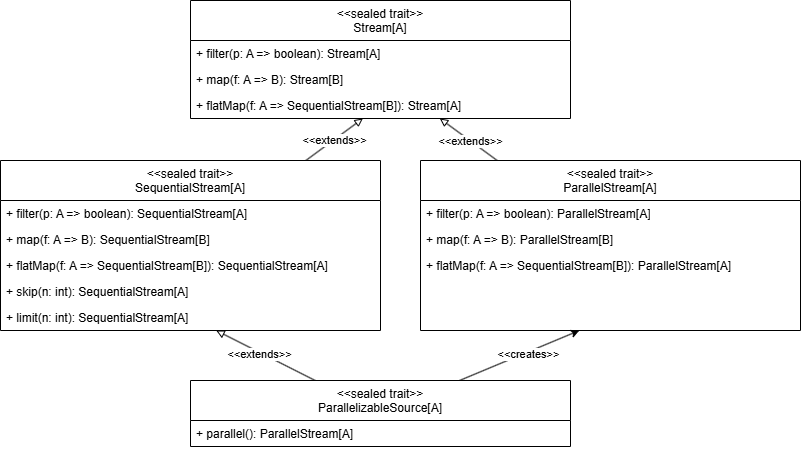

The diagram above was exported from draw.io. Its source (the exported page's mxGraphModel, read from the mxfile embedded in the PNG):
<mxGraphModel dx="1074" dy="748" grid="1" gridSize="10" guides="1" tooltips="1" connect="1" arrows="1" fold="1" page="1" pageScale="1" pageWidth="850" pageHeight="1100" math="0" shadow="0">
  <root>
    <mxCell id="0" />
    <mxCell id="1" parent="0" />
    <mxCell id="2" value="&lt;span style=&quot;color: rgb(0, 0, 0); font-weight: 400;&quot;&gt;&amp;lt;&amp;lt;sealed trait&amp;gt;&amp;gt;&lt;/span&gt;&lt;br style=&quot;color: rgb(63, 63, 63); scrollbar-color: rgb(226, 226, 226) rgb(251, 251, 251); font-weight: 400;&quot;&gt;&lt;span style=&quot;color: rgb(0, 0, 0); font-weight: 400;&quot;&gt;Stream[A]&lt;/span&gt;" style="swimlane;fontStyle=1;align=center;verticalAlign=top;childLayout=stackLayout;horizontal=1;startSize=40;horizontalStack=0;resizeParent=1;resizeParentMax=0;resizeLast=0;collapsible=1;marginBottom=0;whiteSpace=wrap;html=1;" vertex="1" parent="1">
      <mxGeometry x="330" y="120" width="380" height="118" as="geometry" />
    </mxCell>
    <mxCell id="3" value="+ filter(p: A =&amp;gt; boolean): Stream[A]" style="text;strokeColor=none;fillColor=none;align=left;verticalAlign=top;spacingLeft=4;spacingRight=4;overflow=hidden;rotatable=0;points=[[0,0.5],[1,0.5]];portConstraint=eastwest;whiteSpace=wrap;html=1;" vertex="1" parent="2">
      <mxGeometry y="40" width="380" height="26" as="geometry" />
    </mxCell>
    <mxCell id="4" value="&lt;span style=&quot;color: rgb(0, 0, 0);&quot;&gt;+ map(f: A =&amp;gt; B): Stream[B]&lt;/span&gt;" style="text;strokeColor=none;fillColor=none;align=left;verticalAlign=top;spacingLeft=4;spacingRight=4;overflow=hidden;rotatable=0;points=[[0,0.5],[1,0.5]];portConstraint=eastwest;whiteSpace=wrap;html=1;" vertex="1" parent="2">
      <mxGeometry y="66" width="380" height="26" as="geometry" />
    </mxCell>
    <mxCell id="5" value="&lt;span style=&quot;color: rgb(0, 0, 0);&quot;&gt;+ flatMap(f: A =&amp;gt; SequentialStream[B]): Stream[A]&lt;/span&gt;" style="text;strokeColor=none;fillColor=none;align=left;verticalAlign=top;spacingLeft=4;spacingRight=4;overflow=hidden;rotatable=0;points=[[0,0.5],[1,0.5]];portConstraint=eastwest;whiteSpace=wrap;html=1;" vertex="1" parent="2">
      <mxGeometry y="92" width="380" height="26" as="geometry" />
    </mxCell>
    <mxCell id="35" style="edgeStyle=none;html=1;endArrow=block;endFill=0;" edge="1" parent="1" source="6" target="5">
      <mxGeometry relative="1" as="geometry" />
    </mxCell>
    <mxCell id="36" value="&amp;lt;&amp;lt;extends&amp;gt;&amp;gt;" style="edgeLabel;html=1;align=center;verticalAlign=middle;resizable=0;points=[];" vertex="1" connectable="0" parent="35">
      <mxGeometry x="-0.0015" relative="1" as="geometry">
        <mxPoint as="offset" />
      </mxGeometry>
    </mxCell>
    <mxCell id="6" value="&lt;span style=&quot;color: rgb(0, 0, 0); font-weight: 400;&quot;&gt;&amp;lt;&amp;lt;sealed trait&amp;gt;&amp;gt;&lt;/span&gt;&lt;br style=&quot;color: rgb(63, 63, 63); scrollbar-color: rgb(226, 226, 226) rgb(251, 251, 251); font-weight: 400;&quot;&gt;&lt;span style=&quot;color: rgb(0, 0, 0); font-weight: 400;&quot;&gt;SequentialStream[A]&lt;/span&gt;" style="swimlane;fontStyle=1;align=center;verticalAlign=top;childLayout=stackLayout;horizontal=1;startSize=40;horizontalStack=0;resizeParent=1;resizeParentMax=0;resizeLast=0;collapsible=1;marginBottom=0;whiteSpace=wrap;html=1;" vertex="1" parent="1">
      <mxGeometry x="140" y="280" width="380" height="170" as="geometry" />
    </mxCell>
    <mxCell id="7" value="+ filter(p: A =&amp;gt; boolean):&amp;nbsp;&lt;span style=&quot;color: rgb(0, 0, 0); text-align: center;&quot;&gt;SequentialStream&lt;/span&gt;[A]" style="text;strokeColor=none;fillColor=none;align=left;verticalAlign=top;spacingLeft=4;spacingRight=4;overflow=hidden;rotatable=0;points=[[0,0.5],[1,0.5]];portConstraint=eastwest;whiteSpace=wrap;html=1;" vertex="1" parent="6">
      <mxGeometry y="40" width="380" height="26" as="geometry" />
    </mxCell>
    <mxCell id="8" value="&lt;span style=&quot;color: rgb(0, 0, 0);&quot;&gt;+ map(f: A =&amp;gt; B):&amp;nbsp;&lt;span style=&quot;color: rgb(0, 0, 0); text-align: center;&quot;&gt;SequentialStream&lt;/span&gt;[B]&lt;/span&gt;" style="text;strokeColor=none;fillColor=none;align=left;verticalAlign=top;spacingLeft=4;spacingRight=4;overflow=hidden;rotatable=0;points=[[0,0.5],[1,0.5]];portConstraint=eastwest;whiteSpace=wrap;html=1;" vertex="1" parent="6">
      <mxGeometry y="66" width="380" height="26" as="geometry" />
    </mxCell>
    <mxCell id="9" value="&lt;span style=&quot;color: rgb(0, 0, 0);&quot;&gt;+ flatMap(f: A =&amp;gt; SequentialStream[B]):&amp;nbsp;&lt;span style=&quot;color: rgb(0, 0, 0); text-align: center;&quot;&gt;SequentialStream&lt;/span&gt;[A]&lt;/span&gt;" style="text;strokeColor=none;fillColor=none;align=left;verticalAlign=top;spacingLeft=4;spacingRight=4;overflow=hidden;rotatable=0;points=[[0,0.5],[1,0.5]];portConstraint=eastwest;whiteSpace=wrap;html=1;" vertex="1" parent="6">
      <mxGeometry y="92" width="380" height="26" as="geometry" />
    </mxCell>
    <mxCell id="11" value="&lt;span style=&quot;color: rgb(0, 0, 0);&quot;&gt;+ skip(n: int):&amp;nbsp;&lt;span style=&quot;color: rgb(0, 0, 0); text-align: center;&quot;&gt;SequentialStream&lt;/span&gt;[A]&lt;/span&gt;" style="text;strokeColor=none;fillColor=none;align=left;verticalAlign=top;spacingLeft=4;spacingRight=4;overflow=hidden;rotatable=0;points=[[0,0.5],[1,0.5]];portConstraint=eastwest;whiteSpace=wrap;html=1;" vertex="1" parent="6">
      <mxGeometry y="118" width="380" height="26" as="geometry" />
    </mxCell>
    <mxCell id="12" value="&lt;span style=&quot;color: rgb(0, 0, 0);&quot;&gt;+ limit(n: int): &lt;/span&gt;&lt;span style=&quot;scrollbar-color: rgb(226, 226, 226) rgb(251, 251, 251); text-align: center; color: rgb(0, 0, 0);&quot;&gt;SequentialStream&lt;/span&gt;&lt;span style=&quot;color: rgb(0, 0, 0);&quot;&gt;[A]&lt;/span&gt;" style="text;strokeColor=none;fillColor=none;align=left;verticalAlign=top;spacingLeft=4;spacingRight=4;overflow=hidden;rotatable=0;points=[[0,0.5],[1,0.5]];portConstraint=eastwest;whiteSpace=wrap;html=1;" vertex="1" parent="6">
      <mxGeometry y="144" width="380" height="26" as="geometry" />
    </mxCell>
    <mxCell id="34" style="edgeStyle=none;html=1;exitX=0.203;exitY=0.002;exitDx=0;exitDy=0;exitPerimeter=0;endArrow=block;endFill=0;" edge="1" parent="1" source="13">
      <mxGeometry relative="1" as="geometry">
        <mxPoint x="648.3571428571429" y="280" as="sourcePoint" />
        <mxPoint x="579.3571428571429" y="238" as="targetPoint" />
      </mxGeometry>
    </mxCell>
    <mxCell id="37" value="&lt;span style=&quot;color: rgb(0, 0, 0);&quot;&gt;&amp;lt;&amp;lt;extends&amp;gt;&amp;gt;&lt;/span&gt;" style="edgeLabel;html=1;align=center;verticalAlign=middle;resizable=0;points=[];" vertex="1" connectable="0" parent="34">
      <mxGeometry x="-0.0409" relative="1" as="geometry">
        <mxPoint as="offset" />
      </mxGeometry>
    </mxCell>
    <mxCell id="13" value="&lt;span style=&quot;color: rgb(0, 0, 0); font-weight: 400;&quot;&gt;&amp;lt;&amp;lt;sealed trait&amp;gt;&amp;gt;&lt;/span&gt;&lt;br style=&quot;color: rgb(63, 63, 63); scrollbar-color: rgb(226, 226, 226) rgb(251, 251, 251); font-weight: 400;&quot;&gt;&lt;span style=&quot;color: rgb(0, 0, 0); font-weight: 400;&quot;&gt;ParallelStream[A]&lt;/span&gt;" style="swimlane;fontStyle=1;align=center;verticalAlign=top;childLayout=stackLayout;horizontal=1;startSize=40;horizontalStack=0;resizeParent=1;resizeParentMax=0;resizeLast=0;collapsible=1;marginBottom=0;whiteSpace=wrap;html=1;" vertex="1" parent="1">
      <mxGeometry x="560" y="280" width="380" height="170" as="geometry" />
    </mxCell>
    <mxCell id="14" value="+ filter(p: A =&amp;gt; boolean):&amp;nbsp;&lt;span style=&quot;color: rgb(0, 0, 0); text-align: center;&quot;&gt;ParallelStream&lt;/span&gt;[A]" style="text;strokeColor=none;fillColor=none;align=left;verticalAlign=top;spacingLeft=4;spacingRight=4;overflow=hidden;rotatable=0;points=[[0,0.5],[1,0.5]];portConstraint=eastwest;whiteSpace=wrap;html=1;" vertex="1" parent="13">
      <mxGeometry y="40" width="380" height="26" as="geometry" />
    </mxCell>
    <mxCell id="15" value="&lt;span style=&quot;color: rgb(0, 0, 0);&quot;&gt;+ map(f: A =&amp;gt; B):&amp;nbsp;&lt;span style=&quot;color: rgb(0, 0, 0); text-align: center;&quot;&gt;ParallelStream&lt;/span&gt;[B]&lt;/span&gt;" style="text;strokeColor=none;fillColor=none;align=left;verticalAlign=top;spacingLeft=4;spacingRight=4;overflow=hidden;rotatable=0;points=[[0,0.5],[1,0.5]];portConstraint=eastwest;whiteSpace=wrap;html=1;" vertex="1" parent="13">
      <mxGeometry y="66" width="380" height="26" as="geometry" />
    </mxCell>
    <mxCell id="16" value="&lt;span style=&quot;color: rgb(0, 0, 0);&quot;&gt;+ flatMap(f: A =&amp;gt; SequentialStream[B]):&amp;nbsp;&lt;span style=&quot;color: rgb(0, 0, 0); text-align: center;&quot;&gt;ParallelStream&lt;/span&gt;[A]&lt;/span&gt;" style="text;strokeColor=none;fillColor=none;align=left;verticalAlign=top;spacingLeft=4;spacingRight=4;overflow=hidden;rotatable=0;points=[[0,0.5],[1,0.5]];portConstraint=eastwest;whiteSpace=wrap;html=1;" vertex="1" parent="13">
      <mxGeometry y="92" width="380" height="26" as="geometry" />
    </mxCell>
    <mxCell id="17" value="_" style="text;align=left;verticalAlign=top;spacingLeft=4;spacingRight=4;overflow=hidden;rotatable=0;points=[[0,0.5],[1,0.5]];portConstraint=eastwest;whiteSpace=wrap;html=1;fontColor=#FFFFFF;" vertex="1" parent="13">
      <mxGeometry y="118" width="380" height="26" as="geometry" />
    </mxCell>
    <mxCell id="23" value="_" style="text;strokeColor=none;fillColor=none;align=left;verticalAlign=top;spacingLeft=4;spacingRight=4;overflow=hidden;rotatable=0;points=[[0,0.5],[1,0.5]];portConstraint=eastwest;whiteSpace=wrap;html=1;fontColor=#FFFFFF;" vertex="1" parent="13">
      <mxGeometry y="144" width="380" height="26" as="geometry" />
    </mxCell>
    <mxCell id="28" style="edgeStyle=none;html=1;" edge="1" parent="1" source="24" target="23">
      <mxGeometry relative="1" as="geometry" />
    </mxCell>
    <mxCell id="30" value="&amp;lt;&amp;lt;creates&amp;gt;&amp;gt;" style="edgeLabel;html=1;align=center;verticalAlign=middle;resizable=0;points=[];" vertex="1" connectable="0" parent="28">
      <mxGeometry x="0.1355" y="-2" relative="1" as="geometry">
        <mxPoint as="offset" />
      </mxGeometry>
    </mxCell>
    <mxCell id="29" style="edgeStyle=none;html=1;endArrow=block;endFill=0;" edge="1" parent="1" source="24" target="12">
      <mxGeometry relative="1" as="geometry" />
    </mxCell>
    <mxCell id="31" value="&amp;lt;&amp;lt;extends&amp;gt;&amp;gt;" style="edgeLabel;html=1;align=center;verticalAlign=middle;resizable=0;points=[];" vertex="1" connectable="0" parent="29">
      <mxGeometry x="0.1068" y="2" relative="1" as="geometry">
        <mxPoint as="offset" />
      </mxGeometry>
    </mxCell>
    <mxCell id="24" value="&lt;span style=&quot;color: rgb(0, 0, 0); font-weight: 400;&quot;&gt;&amp;lt;&amp;lt;sealed trait&amp;gt;&amp;gt;&lt;/span&gt;&lt;br style=&quot;color: rgb(63, 63, 63); scrollbar-color: rgb(226, 226, 226) rgb(251, 251, 251); font-weight: 400;&quot;&gt;&lt;span style=&quot;color: rgb(0, 0, 0); font-weight: 400;&quot;&gt;ParallelizableSource[A]&lt;/span&gt;" style="swimlane;fontStyle=1;align=center;verticalAlign=top;childLayout=stackLayout;horizontal=1;startSize=40;horizontalStack=0;resizeParent=1;resizeParentMax=0;resizeLast=0;collapsible=1;marginBottom=0;whiteSpace=wrap;html=1;" vertex="1" parent="1">
      <mxGeometry x="330" y="500" width="380" height="66" as="geometry" />
    </mxCell>
    <mxCell id="25" value="+ parallel(): ParallelStream[A]" style="text;strokeColor=none;fillColor=none;align=left;verticalAlign=top;spacingLeft=4;spacingRight=4;overflow=hidden;rotatable=0;points=[[0,0.5],[1,0.5]];portConstraint=eastwest;whiteSpace=wrap;html=1;" vertex="1" parent="24">
      <mxGeometry y="40" width="380" height="26" as="geometry" />
    </mxCell>
  </root>
</mxGraphModel>